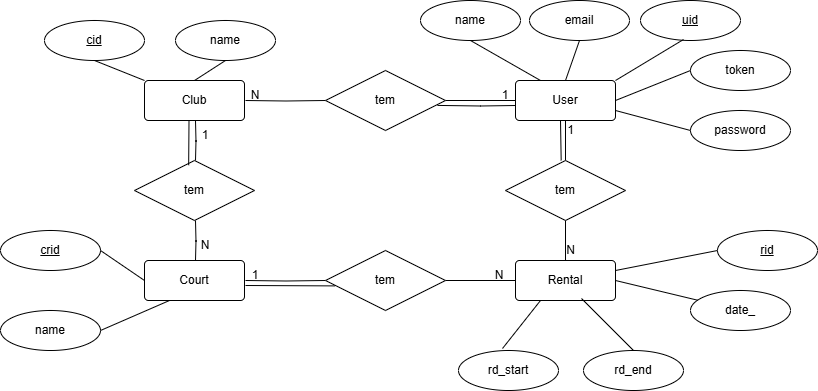

The diagram above was exported from draw.io. Its source (the exported page's mxGraphModel, read from the mxfile embedded in the PNG):
<mxGraphModel dx="874" dy="439" grid="1" gridSize="10" guides="1" tooltips="1" connect="1" arrows="1" fold="1" page="1" pageScale="1" pageWidth="827" pageHeight="1169" math="0" shadow="0">
  <root>
    <mxCell id="0" />
    <mxCell id="1" parent="0" />
    <mxCell id="-Tfw_QbqKa5Eq0BtuDcs-7" style="edgeStyle=orthogonalEdgeStyle;rounded=0;orthogonalLoop=1;jettySize=auto;html=1;exitX=1;exitY=0.5;exitDx=0;exitDy=0;entryX=0;entryY=0.5;entryDx=0;entryDy=0;endArrow=none;startFill=0;" parent="1" target="-Tfw_QbqKa5Eq0BtuDcs-5" edge="1">
      <mxGeometry relative="1" as="geometry">
        <mxPoint x="255" y="110" as="sourcePoint" />
      </mxGeometry>
    </mxCell>
    <mxCell id="-Tfw_QbqKa5Eq0BtuDcs-11" style="edgeStyle=orthogonalEdgeStyle;rounded=0;orthogonalLoop=1;jettySize=auto;html=1;exitX=0.5;exitY=1;exitDx=0;exitDy=0;entryX=0.5;entryY=0;entryDx=0;entryDy=0;endArrow=none;startFill=0;" parent="1" edge="1">
      <mxGeometry relative="1" as="geometry">
        <mxPoint x="205" y="130" as="sourcePoint" />
        <mxPoint x="205" y="170" as="targetPoint" />
      </mxGeometry>
    </mxCell>
    <mxCell id="-Tfw_QbqKa5Eq0BtuDcs-1" value="Club" style="rounded=1;arcSize=10;whiteSpace=wrap;html=1;align=center;" parent="1" vertex="1">
      <mxGeometry x="154" y="90" width="100" height="40" as="geometry" />
    </mxCell>
    <mxCell id="qWpNwgOwUzCf8qm6R5zm-30" style="edgeStyle=orthogonalEdgeStyle;rounded=0;orthogonalLoop=1;jettySize=auto;html=1;exitX=0.5;exitY=1;exitDx=0;exitDy=0;endArrow=none;startFill=0;" parent="1" source="-Tfw_QbqKa5Eq0BtuDcs-2" target="qWpNwgOwUzCf8qm6R5zm-29" edge="1">
      <mxGeometry relative="1" as="geometry" />
    </mxCell>
    <mxCell id="-Tfw_QbqKa5Eq0BtuDcs-2" value="User" style="rounded=1;arcSize=10;whiteSpace=wrap;html=1;align=center;" parent="1" vertex="1">
      <mxGeometry x="525" y="90" width="100" height="40" as="geometry" />
    </mxCell>
    <mxCell id="-Tfw_QbqKa5Eq0BtuDcs-3" value="Rental" style="rounded=1;arcSize=10;whiteSpace=wrap;html=1;align=center;" parent="1" vertex="1">
      <mxGeometry x="525" y="270" width="100" height="40" as="geometry" />
    </mxCell>
    <mxCell id="-Tfw_QbqKa5Eq0BtuDcs-13" style="edgeStyle=orthogonalEdgeStyle;rounded=0;orthogonalLoop=1;jettySize=auto;html=1;exitX=1;exitY=0.5;exitDx=0;exitDy=0;entryX=0;entryY=0.5;entryDx=0;entryDy=0;endArrow=none;startFill=0;" parent="1" target="-Tfw_QbqKa5Eq0BtuDcs-12" edge="1">
      <mxGeometry relative="1" as="geometry">
        <mxPoint x="255" y="290" as="sourcePoint" />
      </mxGeometry>
    </mxCell>
    <mxCell id="-Tfw_QbqKa5Eq0BtuDcs-4" value="Court" style="rounded=1;arcSize=10;whiteSpace=wrap;html=1;align=center;" parent="1" vertex="1">
      <mxGeometry x="154" y="270" width="100" height="40" as="geometry" />
    </mxCell>
    <mxCell id="-Tfw_QbqKa5Eq0BtuDcs-8" style="edgeStyle=orthogonalEdgeStyle;rounded=0;orthogonalLoop=1;jettySize=auto;html=1;exitX=1;exitY=0.5;exitDx=0;exitDy=0;endArrow=none;startFill=0;" parent="1" source="-Tfw_QbqKa5Eq0BtuDcs-5" target="-Tfw_QbqKa5Eq0BtuDcs-2" edge="1">
      <mxGeometry relative="1" as="geometry" />
    </mxCell>
    <mxCell id="-Tfw_QbqKa5Eq0BtuDcs-5" value="tem" style="shape=rhombus;perimeter=rhombusPerimeter;whiteSpace=wrap;html=1;align=center;" parent="1" vertex="1">
      <mxGeometry x="335" y="80" width="120" height="60" as="geometry" />
    </mxCell>
    <mxCell id="-Tfw_QbqKa5Eq0BtuDcs-10" style="edgeStyle=orthogonalEdgeStyle;rounded=0;orthogonalLoop=1;jettySize=auto;html=1;exitX=0.5;exitY=1;exitDx=0;exitDy=0;entryX=0.5;entryY=0;entryDx=0;entryDy=0;endArrow=none;startFill=0;" parent="1" edge="1">
      <mxGeometry relative="1" as="geometry">
        <mxPoint x="205" y="230" as="sourcePoint" />
        <mxPoint x="205" y="270" as="targetPoint" />
      </mxGeometry>
    </mxCell>
    <mxCell id="-Tfw_QbqKa5Eq0BtuDcs-9" value="tem" style="shape=rhombus;perimeter=rhombusPerimeter;whiteSpace=wrap;html=1;align=center;" parent="1" vertex="1">
      <mxGeometry x="144" y="170" width="120" height="60" as="geometry" />
    </mxCell>
    <mxCell id="-Tfw_QbqKa5Eq0BtuDcs-14" style="edgeStyle=orthogonalEdgeStyle;rounded=0;orthogonalLoop=1;jettySize=auto;html=1;exitX=1;exitY=0.5;exitDx=0;exitDy=0;entryX=0;entryY=0.5;entryDx=0;entryDy=0;endArrow=none;startFill=0;" parent="1" source="-Tfw_QbqKa5Eq0BtuDcs-12" target="-Tfw_QbqKa5Eq0BtuDcs-3" edge="1">
      <mxGeometry relative="1" as="geometry" />
    </mxCell>
    <mxCell id="-Tfw_QbqKa5Eq0BtuDcs-12" value="tem" style="shape=rhombus;perimeter=rhombusPerimeter;whiteSpace=wrap;html=1;align=center;" parent="1" vertex="1">
      <mxGeometry x="335" y="260" width="120" height="60" as="geometry" />
    </mxCell>
    <mxCell id="-Tfw_QbqKa5Eq0BtuDcs-15" value="1" style="text;html=1;align=center;verticalAlign=middle;whiteSpace=wrap;rounded=0;" parent="1" vertex="1">
      <mxGeometry x="485" y="90" width="60" height="30" as="geometry" />
    </mxCell>
    <mxCell id="-Tfw_QbqKa5Eq0BtuDcs-17" value="N" style="text;html=1;align=center;verticalAlign=middle;whiteSpace=wrap;rounded=0;" parent="1" vertex="1">
      <mxGeometry x="235" y="90" width="60" height="30" as="geometry" />
    </mxCell>
    <mxCell id="-Tfw_QbqKa5Eq0BtuDcs-18" value="N" style="text;html=1;align=center;verticalAlign=middle;whiteSpace=wrap;rounded=0;" parent="1" vertex="1">
      <mxGeometry x="185" y="240" width="60" height="30" as="geometry" />
    </mxCell>
    <mxCell id="-Tfw_QbqKa5Eq0BtuDcs-19" value="1" style="text;html=1;align=center;verticalAlign=middle;whiteSpace=wrap;rounded=0;" parent="1" vertex="1">
      <mxGeometry x="185" y="130" width="60" height="30" as="geometry" />
    </mxCell>
    <mxCell id="-Tfw_QbqKa5Eq0BtuDcs-20" value="1" style="text;html=1;align=center;verticalAlign=middle;whiteSpace=wrap;rounded=0;" parent="1" vertex="1">
      <mxGeometry x="235" y="270" width="60" height="30" as="geometry" />
    </mxCell>
    <mxCell id="-Tfw_QbqKa5Eq0BtuDcs-21" value="N" style="text;html=1;align=center;verticalAlign=middle;whiteSpace=wrap;rounded=0;" parent="1" vertex="1">
      <mxGeometry x="479" y="270" width="60" height="30" as="geometry" />
    </mxCell>
    <mxCell id="-Tfw_QbqKa5Eq0BtuDcs-25" style="edgeStyle=orthogonalEdgeStyle;rounded=0;orthogonalLoop=1;jettySize=auto;html=1;exitX=0;exitY=0.75;exitDx=0;exitDy=0;endArrow=none;startFill=0;entryX=0.933;entryY=0.582;entryDx=0;entryDy=0;entryPerimeter=0;" parent="1" target="-Tfw_QbqKa5Eq0BtuDcs-5" edge="1">
      <mxGeometry relative="1" as="geometry">
        <mxPoint x="525" y="115" as="sourcePoint" />
        <mxPoint x="455" y="115" as="targetPoint" />
      </mxGeometry>
    </mxCell>
    <mxCell id="-Tfw_QbqKa5Eq0BtuDcs-26" value="" style="endArrow=none;html=1;rounded=0;entryX=0.405;entryY=1.004;entryDx=0;entryDy=0;entryPerimeter=0;exitX=0.418;exitY=0.079;exitDx=0;exitDy=0;exitPerimeter=0;" parent="1" edge="1">
      <mxGeometry width="50" height="50" relative="1" as="geometry">
        <mxPoint x="198.16000000000003" y="174.74" as="sourcePoint" />
        <mxPoint x="198.5" y="130.16" as="targetPoint" />
      </mxGeometry>
    </mxCell>
    <mxCell id="-Tfw_QbqKa5Eq0BtuDcs-27" value="" style="endArrow=none;html=1;rounded=0;entryX=0.08;entryY=0.59;entryDx=0;entryDy=0;entryPerimeter=0;" parent="1" target="-Tfw_QbqKa5Eq0BtuDcs-12" edge="1">
      <mxGeometry width="50" height="50" relative="1" as="geometry">
        <mxPoint x="255" y="295" as="sourcePoint" />
        <mxPoint x="375" y="210" as="targetPoint" />
      </mxGeometry>
    </mxCell>
    <mxCell id="qWpNwgOwUzCf8qm6R5zm-1" value="name" style="ellipse;whiteSpace=wrap;html=1;align=center;" parent="1" vertex="1">
      <mxGeometry x="430" y="10" width="100" height="40" as="geometry" />
    </mxCell>
    <mxCell id="qWpNwgOwUzCf8qm6R5zm-7" value="uid" style="ellipse;whiteSpace=wrap;html=1;align=center;fontStyle=4;" parent="1" vertex="1">
      <mxGeometry x="650" y="10" width="100" height="40" as="geometry" />
    </mxCell>
    <mxCell id="qWpNwgOwUzCf8qm6R5zm-8" value="token" style="ellipse;whiteSpace=wrap;html=1;align=center;" parent="1" vertex="1">
      <mxGeometry x="700" y="60" width="100" height="40" as="geometry" />
    </mxCell>
    <mxCell id="qWpNwgOwUzCf8qm6R5zm-9" value="email" style="ellipse;whiteSpace=wrap;html=1;align=center;" parent="1" vertex="1">
      <mxGeometry x="539" y="10" width="100" height="40" as="geometry" />
    </mxCell>
    <mxCell id="qWpNwgOwUzCf8qm6R5zm-11" value="" style="endArrow=none;html=1;rounded=0;entryX=0.5;entryY=1;entryDx=0;entryDy=0;exitX=0.25;exitY=0;exitDx=0;exitDy=0;" parent="1" source="-Tfw_QbqKa5Eq0BtuDcs-2" target="qWpNwgOwUzCf8qm6R5zm-1" edge="1">
      <mxGeometry width="50" height="50" relative="1" as="geometry">
        <mxPoint x="390" y="170" as="sourcePoint" />
        <mxPoint x="440" y="120" as="targetPoint" />
      </mxGeometry>
    </mxCell>
    <mxCell id="qWpNwgOwUzCf8qm6R5zm-12" value="" style="endArrow=none;html=1;rounded=0;entryX=0.5;entryY=1;entryDx=0;entryDy=0;exitX=0.5;exitY=0;exitDx=0;exitDy=0;" parent="1" source="-Tfw_QbqKa5Eq0BtuDcs-2" target="qWpNwgOwUzCf8qm6R5zm-9" edge="1">
      <mxGeometry width="50" height="50" relative="1" as="geometry">
        <mxPoint x="390" y="170" as="sourcePoint" />
        <mxPoint x="440" y="120" as="targetPoint" />
      </mxGeometry>
    </mxCell>
    <mxCell id="qWpNwgOwUzCf8qm6R5zm-13" value="" style="endArrow=none;html=1;rounded=0;entryX=0.43;entryY=0.975;entryDx=0;entryDy=0;entryPerimeter=0;exitX=1;exitY=0;exitDx=0;exitDy=0;" parent="1" source="-Tfw_QbqKa5Eq0BtuDcs-2" target="qWpNwgOwUzCf8qm6R5zm-7" edge="1">
      <mxGeometry width="50" height="50" relative="1" as="geometry">
        <mxPoint x="390" y="170" as="sourcePoint" />
        <mxPoint x="440" y="120" as="targetPoint" />
      </mxGeometry>
    </mxCell>
    <mxCell id="qWpNwgOwUzCf8qm6R5zm-14" value="" style="endArrow=none;html=1;rounded=0;entryX=0;entryY=0.5;entryDx=0;entryDy=0;exitX=1;exitY=0.5;exitDx=0;exitDy=0;" parent="1" source="-Tfw_QbqKa5Eq0BtuDcs-2" target="qWpNwgOwUzCf8qm6R5zm-8" edge="1">
      <mxGeometry width="50" height="50" relative="1" as="geometry">
        <mxPoint x="390" y="170" as="sourcePoint" />
        <mxPoint x="440" y="120" as="targetPoint" />
      </mxGeometry>
    </mxCell>
    <mxCell id="qWpNwgOwUzCf8qm6R5zm-15" value="cid" style="ellipse;whiteSpace=wrap;html=1;align=center;fontStyle=4;" parent="1" vertex="1">
      <mxGeometry x="54" y="30" width="100" height="40" as="geometry" />
    </mxCell>
    <mxCell id="qWpNwgOwUzCf8qm6R5zm-16" value="name" style="ellipse;whiteSpace=wrap;html=1;align=center;" parent="1" vertex="1">
      <mxGeometry x="185" y="30" width="100" height="40" as="geometry" />
    </mxCell>
    <mxCell id="qWpNwgOwUzCf8qm6R5zm-17" value="" style="endArrow=none;html=1;rounded=0;exitX=0.5;exitY=1;exitDx=0;exitDy=0;entryX=0;entryY=0;entryDx=0;entryDy=0;" parent="1" source="qWpNwgOwUzCf8qm6R5zm-15" target="-Tfw_QbqKa5Eq0BtuDcs-1" edge="1">
      <mxGeometry width="50" height="50" relative="1" as="geometry">
        <mxPoint x="390" y="170" as="sourcePoint" />
        <mxPoint x="440" y="120" as="targetPoint" />
      </mxGeometry>
    </mxCell>
    <mxCell id="qWpNwgOwUzCf8qm6R5zm-18" value="" style="endArrow=none;html=1;rounded=0;exitX=0.5;exitY=1;exitDx=0;exitDy=0;entryX=0.5;entryY=0;entryDx=0;entryDy=0;" parent="1" source="qWpNwgOwUzCf8qm6R5zm-16" target="-Tfw_QbqKa5Eq0BtuDcs-1" edge="1">
      <mxGeometry width="50" height="50" relative="1" as="geometry">
        <mxPoint x="390" y="170" as="sourcePoint" />
        <mxPoint x="440" y="120" as="targetPoint" />
      </mxGeometry>
    </mxCell>
    <mxCell id="qWpNwgOwUzCf8qm6R5zm-19" value="crid" style="ellipse;whiteSpace=wrap;html=1;align=center;fontStyle=4;" parent="1" vertex="1">
      <mxGeometry x="10" y="240" width="100" height="40" as="geometry" />
    </mxCell>
    <mxCell id="qWpNwgOwUzCf8qm6R5zm-20" value="name" style="ellipse;whiteSpace=wrap;html=1;align=center;" parent="1" vertex="1">
      <mxGeometry x="10" y="320" width="100" height="40" as="geometry" />
    </mxCell>
    <mxCell id="qWpNwgOwUzCf8qm6R5zm-21" value="" style="endArrow=none;html=1;rounded=0;exitX=1;exitY=0.5;exitDx=0;exitDy=0;entryX=0;entryY=0.5;entryDx=0;entryDy=0;" parent="1" source="qWpNwgOwUzCf8qm6R5zm-19" target="-Tfw_QbqKa5Eq0BtuDcs-4" edge="1">
      <mxGeometry width="50" height="50" relative="1" as="geometry">
        <mxPoint x="390" y="270" as="sourcePoint" />
        <mxPoint x="440" y="220" as="targetPoint" />
      </mxGeometry>
    </mxCell>
    <mxCell id="qWpNwgOwUzCf8qm6R5zm-22" value="" style="endArrow=none;html=1;rounded=0;exitX=1;exitY=0.5;exitDx=0;exitDy=0;entryX=0.25;entryY=1;entryDx=0;entryDy=0;" parent="1" source="qWpNwgOwUzCf8qm6R5zm-20" target="-Tfw_QbqKa5Eq0BtuDcs-4" edge="1">
      <mxGeometry width="50" height="50" relative="1" as="geometry">
        <mxPoint x="390" y="270" as="sourcePoint" />
        <mxPoint x="440" y="220" as="targetPoint" />
      </mxGeometry>
    </mxCell>
    <mxCell id="qWpNwgOwUzCf8qm6R5zm-23" value="rid" style="ellipse;whiteSpace=wrap;html=1;align=center;fontStyle=4;" parent="1" vertex="1">
      <mxGeometry x="727" y="240" width="100" height="40" as="geometry" />
    </mxCell>
    <mxCell id="qWpNwgOwUzCf8qm6R5zm-24" value="" style="endArrow=none;html=1;rounded=0;entryX=0;entryY=0.5;entryDx=0;entryDy=0;exitX=1;exitY=0.25;exitDx=0;exitDy=0;" parent="1" source="-Tfw_QbqKa5Eq0BtuDcs-3" target="qWpNwgOwUzCf8qm6R5zm-23" edge="1">
      <mxGeometry width="50" height="50" relative="1" as="geometry">
        <mxPoint x="390" y="270" as="sourcePoint" />
        <mxPoint x="440" y="220" as="targetPoint" />
      </mxGeometry>
    </mxCell>
    <mxCell id="qWpNwgOwUzCf8qm6R5zm-25" value="date_" style="ellipse;whiteSpace=wrap;html=1;align=center;" parent="1" vertex="1">
      <mxGeometry x="700" y="300" width="100" height="40" as="geometry" />
    </mxCell>
    <mxCell id="qWpNwgOwUzCf8qm6R5zm-26" value="" style="endArrow=none;html=1;rounded=0;exitX=1;exitY=0.5;exitDx=0;exitDy=0;" parent="1" source="-Tfw_QbqKa5Eq0BtuDcs-3" target="qWpNwgOwUzCf8qm6R5zm-25" edge="1">
      <mxGeometry width="50" height="50" relative="1" as="geometry">
        <mxPoint x="390" y="270" as="sourcePoint" />
        <mxPoint x="440" y="220" as="targetPoint" />
      </mxGeometry>
    </mxCell>
    <mxCell id="qWpNwgOwUzCf8qm6R5zm-27" value="rd_start" style="ellipse;whiteSpace=wrap;html=1;align=center;" parent="1" vertex="1">
      <mxGeometry x="468" y="360" width="100" height="40" as="geometry" />
    </mxCell>
    <mxCell id="qWpNwgOwUzCf8qm6R5zm-28" value="" style="endArrow=none;html=1;rounded=0;entryX=0.25;entryY=1;entryDx=0;entryDy=0;exitX=0.44;exitY=-0.05;exitDx=0;exitDy=0;exitPerimeter=0;" parent="1" source="qWpNwgOwUzCf8qm6R5zm-27" target="-Tfw_QbqKa5Eq0BtuDcs-3" edge="1">
      <mxGeometry width="50" height="50" relative="1" as="geometry">
        <mxPoint x="390" y="270" as="sourcePoint" />
        <mxPoint x="440" y="220" as="targetPoint" />
      </mxGeometry>
    </mxCell>
    <mxCell id="qWpNwgOwUzCf8qm6R5zm-31" style="edgeStyle=orthogonalEdgeStyle;rounded=0;orthogonalLoop=1;jettySize=auto;html=1;exitX=0.5;exitY=1;exitDx=0;exitDy=0;entryX=0.5;entryY=0;entryDx=0;entryDy=0;endArrow=none;startFill=0;" parent="1" source="qWpNwgOwUzCf8qm6R5zm-29" target="-Tfw_QbqKa5Eq0BtuDcs-3" edge="1">
      <mxGeometry relative="1" as="geometry" />
    </mxCell>
    <mxCell id="qWpNwgOwUzCf8qm6R5zm-29" value="tem" style="shape=rhombus;perimeter=rhombusPerimeter;whiteSpace=wrap;html=1;align=center;" parent="1" vertex="1">
      <mxGeometry x="515" y="170" width="120" height="60" as="geometry" />
    </mxCell>
    <mxCell id="qWpNwgOwUzCf8qm6R5zm-33" value="" style="endArrow=none;html=1;rounded=0;entryX=0.45;entryY=1;entryDx=0;entryDy=0;entryPerimeter=0;exitX=0.464;exitY=0;exitDx=0;exitDy=0;exitPerimeter=0;" parent="1" source="qWpNwgOwUzCf8qm6R5zm-29" target="-Tfw_QbqKa5Eq0BtuDcs-2" edge="1">
      <mxGeometry width="50" height="50" relative="1" as="geometry">
        <mxPoint x="540" y="260" as="sourcePoint" />
        <mxPoint x="590" y="210" as="targetPoint" />
      </mxGeometry>
    </mxCell>
    <mxCell id="qWpNwgOwUzCf8qm6R5zm-34" value="1" style="text;html=1;align=center;verticalAlign=middle;whiteSpace=wrap;rounded=0;" parent="1" vertex="1">
      <mxGeometry x="568" y="130" width="25" height="20" as="geometry" />
    </mxCell>
    <mxCell id="qWpNwgOwUzCf8qm6R5zm-35" value="N" style="text;html=1;align=center;verticalAlign=middle;whiteSpace=wrap;rounded=0;" parent="1" vertex="1">
      <mxGeometry x="568" y="250" width="25" height="20" as="geometry" />
    </mxCell>
    <mxCell id="ghZnAfe1v7_IdEGnoX_G-1" value="rd_end" style="ellipse;whiteSpace=wrap;html=1;align=center;" parent="1" vertex="1">
      <mxGeometry x="593" y="360" width="100" height="40" as="geometry" />
    </mxCell>
    <mxCell id="ghZnAfe1v7_IdEGnoX_G-2" value="" style="endArrow=none;html=1;rounded=0;entryX=0.66;entryY=0.95;entryDx=0;entryDy=0;exitX=0.5;exitY=0;exitDx=0;exitDy=0;entryPerimeter=0;" parent="1" source="ghZnAfe1v7_IdEGnoX_G-1" target="-Tfw_QbqKa5Eq0BtuDcs-3" edge="1">
      <mxGeometry width="50" height="50" relative="1" as="geometry">
        <mxPoint x="522" y="368" as="sourcePoint" />
        <mxPoint x="560" y="320" as="targetPoint" />
      </mxGeometry>
    </mxCell>
    <mxCell id="moJNTE3z33pDFkgroEs5-1" value="password" style="ellipse;whiteSpace=wrap;html=1;align=center;" vertex="1" parent="1">
      <mxGeometry x="700" y="120" width="100" height="40" as="geometry" />
    </mxCell>
    <mxCell id="moJNTE3z33pDFkgroEs5-3" value="" style="endArrow=none;html=1;rounded=0;entryX=0;entryY=0.5;entryDx=0;entryDy=0;exitX=1;exitY=0.75;exitDx=0;exitDy=0;" edge="1" parent="1" source="-Tfw_QbqKa5Eq0BtuDcs-2" target="moJNTE3z33pDFkgroEs5-1">
      <mxGeometry width="50" height="50" relative="1" as="geometry">
        <mxPoint x="635" y="120" as="sourcePoint" />
        <mxPoint x="710" y="90" as="targetPoint" />
      </mxGeometry>
    </mxCell>
  </root>
</mxGraphModel>